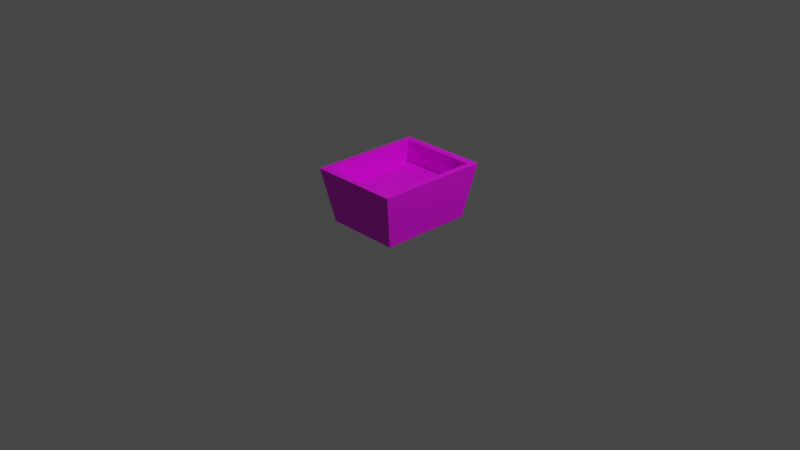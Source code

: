 # Source: Pot.blend  (saved by Blender 3.6.13; exported with 4.5.12 LTS)
import bpy
from mathutils import Matrix  # noqa: F401  (used for matrix-valued properties, if any)

bpy.ops.wm.read_factory_settings(use_empty=True)
scene = bpy.context.scene
scene.name = 'Scene'

# ---- collections
col_collection = bpy.data.collections.new('Collection'); scene.collection.children.link(col_collection)

# ---- images (referenced by path relative to the original .blend; pixels are not part of the script)
import os
ASSET_DIR = os.environ.get("B2B_ASSET_DIR", "")  # directory of the original .blend (textures are referenced by path, not embedded)
HERE = os.path.dirname(os.path.abspath(__file__))  # packed textures are extracted next to this script under _unpacked/

def load_image(name, relpath, width, height, colorspace="sRGB"):
    """Load a texture the original file referenced (path relative to the .blend, or extracted next to this script)."""
    p = next((c for c in (os.path.join(HERE, relpath), os.path.join(ASSET_DIR, relpath)) if relpath and os.path.exists(c)), "")
    if p:
        img = bpy.data.images.load(p, check_existing=True)
        img.name = name
    else:  # same state as the original file: an image datablock whose file is absent (Cycles renders it pink)
        img = bpy.data.images.new(name, width, height)
        img.source = "FILE"
        img.filepath = "//" + (relpath or name)
    img.colorspace_settings.name = colorspace
    return img
img_potuvmap_png = load_image('PotUVMap.png', 'PotUVMap.png', 1024, 1024, 'sRGB')

# ---- materials (node trees are filled in below, after node groups)
mat_material_001 = bpy.data.materials.new('Material.001')
mat_material_001.surface_render_method = 'BLENDED'
mat_material_001.blend_method = 'BLEND'
mat_material_001.use_backface_culling = True
mat_material_001.use_transparent_shadow = False

# ---- material node trees
mat_material_001.use_nodes = True; mat_material_001.node_tree.nodes.clear()
_N = mat_material_001.node_tree.nodes; _L = mat_material_001.node_tree.links
n0 = _N.new('ShaderNodeBsdfPrincipled'); n0.name = 'Principled BSDF'; n0.location = (10, 300)
n0.distribution = 'GGX'
n0.subsurface_method = 'RANDOM_WALK_SKIN'
n0.inputs[3].default_value = 1.45
n0.inputs[27].default_value = (0.0, 0.0, 0.0, 1.0)
n0.inputs[28].default_value = 1.0
n1 = _N.new('ShaderNodeOutputMaterial'); n1.name = 'Material Output'; n1.location = (300, 300)
n2 = _N.new('ShaderNodeTexImage'); n2.name = 'Image Texture'; n2.location = (-280, 280)
n2.image = img_potuvmap_png
_L.new(n0.outputs[0], n1.inputs[0])
_L.new(n2.outputs[0], n0.inputs[0])
_L.new(n2.outputs[1], n0.inputs[4])
n1.is_active_output = True

# ---- world
world_world = bpy.data.worlds.new('World'); scene.world = world_world
world_world.use_nodes = True; world_world.node_tree.nodes.clear()
_N = world_world.node_tree.nodes; _L = world_world.node_tree.links
n0 = _N.new('ShaderNodeOutputWorld'); n0.name = 'World Output'; n0.location = (300, 300)
n1 = _N.new('ShaderNodeBackground'); n1.name = 'Background'; n1.location = (10, 300)
n1.inputs[0].default_value = (0.05088, 0.05088, 0.05088, 1.0)
_L.new(n1.outputs[0], n0.inputs[0])
n0.is_active_output = True
world_world.color = (0.05088, 0.05088, 0.05088)
world_world.use_sun_shadow = False
world_world.sun_shadow_jitter_overblur = 0.0

# ---- cameras
cam_camera = bpy.data.cameras.new('Camera')
cam_camera.clip_end = 100.0
cam_camera.ortho_scale = 7.314

# ---- lights
light_light = bpy.data.lights.new('Light', 'POINT')
light_light.transmission_factor = 0.0
light_light.energy = 1000.0
light_light.shadow_soft_size = 0.1
light_light.shadow_maximum_resolution = 0.006
light_light.use_absolute_resolution = True

# ---- meshes
me_cube_001 = bpy.data.meshes.new('Cube.001')
me_cube_001.from_pydata([(-0.8, -1.0, 0.0), (-0.9799, -1.225, 1.169), (-0.8, 1.0, 0.0), (-0.9799, 1.225, 1.169), (0.8, -1.0, 0.0), (0.9799, -1.225, 1.169), (0.8, 1.0, 0.0), (0.9799, 1.225, 1.169), (-0.8493, -1.062, 1.169), (-0.8493, 1.062, 1.169), (0.8493, 1.062, 1.169), (0.8493, -1.062, 1.169), (-0.8493, -1.062, 0.6848), (-0.8493, 1.062, 0.6848), (0.8493, 1.062, 0.6848), (0.8493, -1.062, 0.6848), (-0.8493, -1.062, 0.6848), (-0.8493, 1.062, 0.6848), (0.8493, 1.062, 0.6848), (0.8493, -1.062, 0.6848), (-0.7239, -0.9048, 0.7377), (-0.7239, 0.9048, 0.7377), (0.7239, 0.9048, 0.7377), (0.7239, -0.9048, 0.7377)], [], [(0, 1, 3, 2), (2, 3, 7, 6), (6, 7, 5, 4), (4, 5, 1, 0), (2, 6, 4, 0), (5, 7, 10, 11), (9, 8, 12, 13), (3, 1, 8, 9), (1, 5, 11, 8), (7, 3, 9, 10), (8, 11, 15, 12), (10, 9, 13, 14), (11, 10, 14, 15), (16, 19, 23, 20), (22, 21, 20, 23), (18, 17, 21, 22), (19, 18, 22, 23), (17, 16, 20, 21)])
_uv = me_cube_001.uv_layers.new(name='UVMap')
_uv.uv.foreach_set('vector', [0.1977, 0.4022, 0.000231, 0.586, 0.000231, 0.005593, 0.1699, 0.2188, 0.1699, 0.2188, 0.000231, 0.005593, 0.5194, 0.000231, 0.322, 0.184, 0.322, 0.184, 0.5194, 0.000231, 0.5194, 0.5806, 0.3497, 0.3674, 0.3497, 0.3674, 0.5194, 0.5806, 0.000231, 0.586, 0.1977, 0.4022, 0.2655, 0.5865, 0.5119, 0.5865, 0.5119, 0.8945, 0.2655, 0.8945, 0.5199, 0.8503, 0.5199, 0.473, 0.54, 0.4981, 0.54, 0.8251, 0.5199, 0.4427, 0.5199, 0.000231, 0.6167, 0.09065, 0.602, 0.3477, 0.8218, 0.473, 0.8218, 0.8503, 0.8016, 0.8251, 0.8016, 0.4981, 0.8218, 0.8503, 0.5199, 0.8503, 0.54, 0.8251, 0.8016, 0.8251, 0.5199, 0.473, 0.8218, 0.473, 0.8016, 0.4981, 0.54, 0.4981, 0.5199, 0.000231, 0.9118, 0.03007, 0.8297, 0.125, 0.6167, 0.09065, 0.9118, 0.4725, 0.5199, 0.4427, 0.602, 0.3477, 0.815, 0.3821, 0.9118, 0.03007, 0.9118, 0.4725, 0.815, 0.3821, 0.8297, 0.125, 0.0002575, 0.5865, 0.265, 0.5869, 0.244, 0.6127, 0.02145, 0.612, 0.2438, 0.8903, 0.02122, 0.8905, 0.02145, 0.612, 0.244, 0.6127, 0.265, 0.9161, 0.000231, 0.9159, 0.02122, 0.8905, 0.2438, 0.8903, 0.265, 0.5869, 0.265, 0.9161, 0.2438, 0.8903, 0.244, 0.6127, 0.000231, 0.9159, 0.0002575, 0.5865, 0.02145, 0.612, 0.02122, 0.8905])
_ca = me_cube_001.color_attributes.new('Attribute', 'BYTE_COLOR', 'CORNER')
_ca.data.foreach_set('color', [0.4287, 0.0356, 0.0356, 1.0, 0.4397, 0.04971, 0.04971, 1.0, 0.4287, 0.0356, 0.0356, 1.0, 0.4397, 0.05286, 0.05286, 1.0, 0.4397, 0.05286, 0.05286, 1.0, 0.4287, 0.0356, 0.0356, 1.0, 0.4287, 0.0356, 0.0356, 1.0, 0.4287, 0.0356, 0.0356, 1.0, 0.4287, 0.0356, 0.0356, 1.0, 0.4287, 0.0356, 0.0356, 1.0, 0.4287, 0.0356, 0.0356, 1.0, 0.4287, 0.0356, 0.0356, 1.0, 0.4287, 0.0356, 0.0356, 1.0, 0.4287, 0.0356, 0.0356, 1.0, 0.4397, 0.04971, 0.04971, 1.0, 0.4287, 0.0356, 0.0356, 1.0, 0.4397, 0.05286, 0.05286, 1.0, 0.4287, 0.0356, 0.0356, 1.0, 0.4287, 0.0356, 0.0356, 1.0, 0.4287, 0.0356, 0.0356, 1.0, 0.4287, 0.0356, 0.0356, 1.0, 0.4287, 0.0356, 0.0356, 1.0, 0.4287, 0.0356, 0.0356, 1.0, 0.4287, 0.0356, 0.0356, 1.0, 0.4452, 0.05613, 0.05613, 1.0, 0.4287, 0.0356, 0.0356, 1.0, 0.4233, 0.04092, 0.03434, 1.0, 0.4287, 0.0356, 0.0356, 1.0, 0.4287, 0.0356, 0.0356, 1.0, 0.4397, 0.04971, 0.04971, 1.0, 0.4287, 0.0356, 0.0356, 1.0, 0.4452, 0.05613, 0.05613, 1.0, 0.4397, 0.04971, 0.04971, 1.0, 0.4287, 0.0356, 0.0356, 1.0, 0.4287, 0.0356, 0.0356, 1.0, 0.4287, 0.0356, 0.0356, 1.0, 0.4287, 0.0356, 0.0356, 1.0, 0.4287, 0.0356, 0.0356, 1.0, 0.4452, 0.05613, 0.05613, 1.0, 0.4287, 0.0356, 0.0356, 1.0, 0.4287, 0.0356, 0.0356, 1.0, 0.4287, 0.0356, 0.0356, 1.0, 0.4287, 0.0356, 0.0356, 1.0, 0.4233, 0.04092, 0.03434, 1.0, 0.4287, 0.0356, 0.0356, 1.0, 0.4452, 0.05613, 0.05613, 1.0, 0.4287, 0.0356, 0.0356, 1.0, 0.4287, 0.0356, 0.0356, 1.0, 0.4287, 0.0356, 0.0356, 1.0, 0.4287, 0.0356, 0.0356, 1.0, 0.4287, 0.0356, 0.0356, 1.0, 0.4287, 0.0356, 0.0356, 1.0, 0.2664, 0.08228, 0.01764, 1.0, 0.2664, 0.08228, 0.01764, 1.0, 0.3763, 0.1144, 0.02315, 1.0, 0.3763, 0.1144, 0.02315, 1.0, 0.3763, 0.1144, 0.02315, 1.0, 0.3763, 0.1144, 0.02315, 1.0, 0.3763, 0.1144, 0.02315, 1.0, 0.3763, 0.1144, 0.02315, 1.0, 0.2664, 0.08228, 0.01764, 1.0, 0.2664, 0.08228, 0.01764, 1.0, 0.3763, 0.1144, 0.02315, 1.0, 0.3763, 0.1144, 0.02315, 1.0, 0.2664, 0.08228, 0.01764, 1.0, 0.2664, 0.08228, 0.01764, 1.0, 0.3763, 0.1144, 0.02315, 1.0, 0.3763, 0.1144, 0.02315, 1.0, 0.2664, 0.08228, 0.01764, 1.0, 0.2664, 0.08228, 0.01764, 1.0, 0.3763, 0.1144, 0.02315, 1.0, 0.3763, 0.1144, 0.02315, 1.0])
me_cube_001.materials.append(mat_material_001)
me_cube_001.update()

# ---- objects
ob_light = bpy.data.objects.new('Light', light_light)
ob_camera = bpy.data.objects.new('Camera', cam_camera)
ob_cube = bpy.data.objects.new('Cube', me_cube_001)

# ---- transforms, parenting, visibility, modifiers, constraints
ob_light.location = (4.076, 1.005, 5.904)
ob_light.rotation_euler = (0.6503, 0.05522, 1.866)
ob_light.lock_rotations_4d = False
ob_light.empty_display_type = 'ARROWS'
ob_light.color = (0.0, 0.0, 0.0, 0.0)
ob_light.lineart.crease_threshold = 0.0
ob_camera.location = (7.359, -6.926, 4.958)
ob_camera.rotation_euler = (1.109, 0.0, 0.8149)
ob_camera.lock_rotations_4d = False
ob_camera.empty_display_type = 'ARROWS'
ob_camera.color = (0.0, 0.0, 0.0, 0.0)
ob_camera.display_type = 'WIRE'
ob_camera.lineart.crease_threshold = 0.0
ob_cube.location = (0.0, 0.0, 0.0)
ob_cube.scale = (0.5, 0.5, 0.5)

# ---- collection membership
col_collection.objects.link(ob_light)
col_collection.objects.link(ob_camera)
col_collection.objects.link(ob_cube)

# ---- scene / render settings (as saved in the file)
scene.camera = ob_camera
scene.frame_start = 1; scene.frame_end = 250; scene.frame_set(1)
scene.render.engine = 'BLENDER_EEVEE_NEXT'
scene.cycles.sampling_pattern = 'TABULATED_SOBOL'
scene.view_settings.view_transform = 'Filmic'
bpy.context.view_layer.update()
